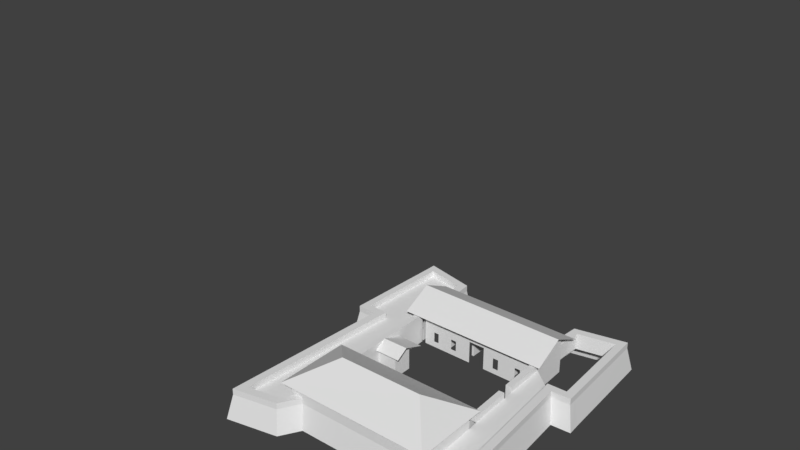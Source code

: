 # Source: Forte_S_o_Joaquim_Pre-Final.blend  (saved by Blender 2.79.0; exported with 4.5.12 LTS)
import bpy
from mathutils import Matrix  # noqa: F401  (used for matrix-valued properties, if any)

bpy.ops.wm.read_factory_settings(use_empty=True)
scene = bpy.context.scene
scene.name = 'Scene'

# ---- collections
col_collection_1 = bpy.data.collections.new('Collection 1'); scene.collection.children.link(col_collection_1)
col_collection_7 = bpy.data.collections.new('Collection 7'); scene.collection.children.link(col_collection_7)

# ---- world
world_world = bpy.data.worlds.new('World'); scene.world = world_world
world_world.color = (0.05088, 0.05088, 0.05088)
world_world.use_sun_shadow = False
world_world.sun_shadow_jitter_overblur = 0.0
world_world.cycles.sampling_method = 'MANUAL'

# ---- meshes
me_cube_004 = bpy.data.meshes.new('Cube.004')
me_cube_004.from_pydata([(6.623, 0.1542, 2.192), (15.48, -0.09114, 2.192), (-11.51, 0.07874, 2.192), (-11.51, -0.1594, 2.192), (-11.51, 0.07874, 3.361), (6.391, 0.1532, 2.192), (-11.51, -0.1594, 3.361), (15.48, -0.09114, 3.361), (15.47, 0.2032, 3.361), (15.47, 0.191, 2.192), (6.391, 0.1532, 2.192), (6.623, 0.1542, 2.192), (8.229, -0.1141, 2.192), (8.229, 0.1532, 2.192), (8.46, 0.1542, 2.192), (8.461, -0.1136, 2.192), (8.229, -0.1141, -2.47), (8.229, 0.1532, -2.47), (8.46, 0.1542, -2.47), (8.461, -0.1136, -2.47), (8.229, 0.1532, 2.192), (8.46, 0.1542, 2.192), (8.229, -0.1141, -2.47), (8.229, 0.1532, -2.47), (8.46, 0.1542, -2.47), (8.461, -0.1136, -2.47), (8.229, 0.1532, 2.192), (8.46, 0.1542, 2.192), (8.229, -0.1141, -2.47), (8.229, 0.1532, -2.47), (8.46, 0.1542, -2.47), (8.461, -0.1136, -2.47), (12.56, -0.09853, 2.192), (12.56, 0.1688, 2.192), (12.79, 0.1698, 2.192), (12.79, -0.09794, 2.192), (12.56, -0.09853, -2.47), (12.56, 0.1688, -2.47), (12.79, 0.1698, -2.47), (12.79, -0.09794, -2.47), (-5.038, -0.1663, 2.192), (-5.038, 0.1011, 2.192), (-4.806, 0.102, 2.192), (-4.806, -0.1657, 2.192), (-5.038, -0.1663, -2.47), (-5.038, 0.1011, -2.47), (-4.806, 0.102, -2.47), (-4.806, -0.1657, -2.47), (-5.038, -0.1663, 2.192), (-5.038, 0.1011, 2.192), (-4.806, 0.102, 2.192), (-4.806, -0.1657, 2.192), (-5.038, -0.1663, -2.47), (-5.038, 0.1011, -2.47), (-4.806, 0.102, -2.47), (-4.806, -0.1657, -2.47), (-5.038, -0.1663, 2.192), (-5.038, 0.1011, 2.192), (-4.806, 0.102, 2.192), (-4.806, -0.1657, 2.192), (-5.038, -0.1663, -2.47), (-5.038, 0.1011, -2.47), (-4.806, 0.102, -2.47), (-4.806, -0.1657, -2.47), (-9.333, -0.1796, 2.192), (-9.334, 0.08781, 2.192), (-9.102, 0.08875, 2.192), (-9.102, -0.179, 2.192), (-9.333, -0.1796, -2.47), (-9.334, 0.08781, -2.47), (-9.102, 0.08875, -2.47), (-9.102, -0.179, -2.47), (-9.333, -0.1796, 2.192), (-9.334, 0.08781, 2.192), (-9.102, 0.08875, 2.192), (-9.102, -0.179, 2.192), (-9.333, -0.1796, -2.47), (-9.334, 0.08781, -2.47), (-9.102, 0.08875, -2.47), (-9.102, -0.179, -2.47), (-9.333, -0.1796, 2.192), (-9.334, 0.08781, 2.192), (-9.102, 0.08875, 2.192), (-9.102, -0.179, 2.192), (-9.333, -0.1796, -2.47), (-9.334, 0.08781, -2.47), (-9.102, 0.08875, -2.47), (-9.102, -0.179, -2.47), (-0.7193, -0.1407, 2.192), (-0.7198, 0.1267, 2.192), (-0.4879, 0.1276, 2.192), (-0.4877, -0.1401, 2.192), (-0.7193, -0.1407, -2.47), (-0.7198, 0.1267, -2.47), (-0.4879, 0.1276, -2.47), (-0.4877, -0.1401, -2.47), (-0.7193, -0.1407, 2.192), (-0.7198, 0.1267, 2.192), (-0.4879, 0.1276, 2.192), (-0.4877, -0.1401, 2.192), (-0.7193, -0.1407, -2.47), (-0.7198, 0.1267, -2.47), (-0.4879, 0.1276, -2.47), (-0.4877, -0.1401, -2.47), (-0.7193, -0.1407, 2.192), (-0.7198, 0.1267, 2.192), (-0.4879, 0.1276, 2.192), (-0.4877, -0.1401, 2.192), (-0.7193, -0.1407, -2.47), (-0.7198, 0.1267, -2.47), (-0.4879, 0.1276, -2.47), (-0.4877, -0.1401, -2.47), (3.976, -0.1219, 2.192), (3.975, 0.1454, 2.192), (4.207, 0.1464, 2.192), (4.207, -0.1213, 2.192), (3.976, -0.1219, -2.47), (3.975, 0.1454, -2.47), (4.207, 0.1464, -2.47), (4.207, -0.1213, -2.47), (3.976, -0.1219, 2.192), (3.975, 0.1454, 2.192), (4.207, 0.1464, 2.192), (4.207, -0.1213, 2.192), (3.976, -0.1219, -2.47), (3.975, 0.1454, -2.47), (4.207, 0.1464, -2.47), (4.207, -0.1213, -2.47), (3.976, -0.1219, 2.192), (3.975, 0.1454, 2.192), (4.207, 0.1464, 2.192), (4.207, -0.1213, 2.192), (3.976, -0.1219, -2.47), (3.975, 0.1454, -2.47), (4.207, 0.1464, -2.47), (4.207, -0.1213, -2.47)], [], [(8, 4, 6, 7), (1, 9, 8, 7), (7, 6, 3, 12, 15, 1), (4, 8, 9, 0, 5, 2), (4, 2, 3, 6), (3, 2, 5, 12), (15, 0, 9, 1), (12, 10, 13), (12, 5, 10), (0, 15, 11), (5, 0, 11, 10), (14, 15, 19, 18), (11, 15, 14), (10, 11, 14, 13), (16, 17, 18, 19), (13, 14, 18, 17), (15, 12, 16, 19), (12, 13, 17, 16), (21, 15, 25, 24), (22, 23, 24, 25), (20, 21, 24, 23), (15, 12, 22, 25), (12, 20, 23, 22), (27, 15, 31, 30), (28, 29, 30, 31), (26, 27, 30, 29), (15, 12, 28, 31), (12, 26, 29, 28), (34, 35, 39, 38), (36, 37, 38, 39), (33, 34, 38, 37), (35, 32, 36, 39), (32, 33, 37, 36), (42, 43, 47, 46), (44, 45, 46, 47), (41, 42, 46, 45), (43, 40, 44, 47), (40, 41, 45, 44), (50, 51, 55, 54), (52, 53, 54, 55), (49, 50, 54, 53), (51, 48, 52, 55), (48, 49, 53, 52), (58, 59, 63, 62), (60, 61, 62, 63), (57, 58, 62, 61), (59, 56, 60, 63), (56, 57, 61, 60), (66, 67, 71, 70), (68, 69, 70, 71), (65, 66, 70, 69), (67, 64, 68, 71), (64, 65, 69, 68), (74, 75, 79, 78), (76, 77, 78, 79), (73, 74, 78, 77), (75, 72, 76, 79), (72, 73, 77, 76), (82, 83, 87, 86), (84, 85, 86, 87), (81, 82, 86, 85), (83, 80, 84, 87), (80, 81, 85, 84), (90, 91, 95, 94), (92, 93, 94, 95), (89, 90, 94, 93), (91, 88, 92, 95), (88, 89, 93, 92), (98, 99, 103, 102), (100, 101, 102, 103), (97, 98, 102, 101), (99, 96, 100, 103), (96, 97, 101, 100), (106, 107, 111, 110), (108, 109, 110, 111), (105, 106, 110, 109), (107, 104, 108, 111), (104, 105, 109, 108), (114, 115, 119, 118), (116, 117, 118, 119), (113, 114, 118, 117), (115, 112, 116, 119), (112, 113, 117, 116), (122, 123, 127, 126), (124, 125, 126, 127), (121, 122, 126, 125), (123, 120, 124, 127), (120, 121, 125, 124), (130, 131, 135, 134), (132, 133, 134, 135), (129, 130, 134, 133), (131, 128, 132, 135), (128, 129, 133, 132)])
me_cube_004.use_remesh_preserve_volume = False
me_cube_004.use_remesh_preserve_attributes = False
me_cube_004.use_mirror_vertex_groups = False
me_cube_004.update()
me_cube_003 = bpy.data.meshes.new('Cube.003')
me_cube_003.from_pydata([(-8.401, -8.746, 4.439), (15.85, -8.897, -1.438), (-8.402, -8.746, -1.438), (15.86, -8.897, 4.439), (4.844, -8.83, -1.438), (1.7, -8.812, -1.438), (8.012, -8.853, -0.3555), (12.69, -8.889, -1.438), (11.6, -8.882, -1.438), (-1.346, -8.792, -0.3082), (1.702, -8.809, 2.988), (4.848, -8.829, 3.004), (8.012, -8.852, 1.749), (6.917, -8.845, 1.743), (6.917, -8.845, -0.3641), (-5.35, -8.766, -0.2654), (-5.356, -8.766, 1.664), (-6.331, -8.759, 1.668), (-6.331, -8.759, -0.2838), (-1.346, -8.79, 1.749), (-2.427, -8.784, 1.741), (-2.427, -8.785, -0.3165), (11.6, -8.873, 1.743), (12.69, -8.88, 1.747)], [], [(2, 5, 15, 18), (5, 10, 19, 9, 21, 20, 0, 2, 18, 17, 16, 15), (10, 11, 4, 14, 13, 12, 3, 0, 20, 19), (4, 8, 22, 23, 7, 1, 3, 12, 6, 14)])
me_cube_003.use_remesh_preserve_volume = False
me_cube_003.use_remesh_preserve_attributes = False
me_cube_003.use_mirror_vertex_groups = False
me_cube_003.update()
me_cube_002 = bpy.data.meshes.new('Cube.002')
me_cube_002.from_pydata([(-9.298, -29.47, 6.416), (-9.298, -29.47, 2.415), (15.76, -29.45, 2.415), (15.76, -29.45, 6.395), (13.23, -29.45, 2.415), (14.74, -29.45, 2.415), (13.23, -29.45, 5.123), (14.74, -29.45, 5.123), (-8.269, -29.47, 2.415), (-6.76, -29.47, 2.415), (-6.76, -29.47, 5.13), (-8.269, -29.47, 5.13), (2.098, -29.46, 2.415), (4.007, -29.46, 2.415), (2.099, -29.46, 5.103), (4.007, -29.46, 5.12), (-0.6351, -29.46, 2.724), (-0.6367, -29.46, 5.009), (-1.725, -29.47, 5.009), (-1.721, -29.47, 2.737), (8.283, -29.46, 5.023), (8.286, -29.46, 2.739), (7.217, -29.46, 2.73), (7.217, -29.46, 5.022)], [], [(0, 3, 2, 5, 7, 6, 20, 23, 22, 13, 15, 14, 12, 16, 17, 18, 10, 11, 8, 1), (12, 9, 10, 18, 19, 16), (6, 4, 13, 22, 21, 20)])
me_cube_002.use_remesh_preserve_volume = False
me_cube_002.use_remesh_preserve_attributes = False
me_cube_002.use_mirror_vertex_groups = False
me_cube_002.update()
me_cube_000 = bpy.data.meshes.new('Cube.000')
me_cube_000.from_pydata([(-9.298, -29.47, 1.27), (15.76, -29.45, 1.554), (15.76, -29.45, -1.438), (-9.297, -29.47, -1.438), (-9.298, -29.47, 2.367), (15.76, -29.45, 2.367), (-4.647, -29.47, -1.438), (-3.203, -29.47, -1.438), (-4.65, -29.47, 1.923), (-3.203, -29.47, 1.956), (2.184, -29.46, -1.438), (4.018, -29.46, -1.438), (2.183, -29.46, 1.93), (4.018, -29.46, 1.946), (8.64, -29.46, -1.438), (10.09, -29.46, -1.438), (10.09, -29.46, 1.997), (8.64, -29.46, 1.99), (13.12, -29.45, -1.438), (14.91, -29.45, -1.438), (14.91, -29.45, 1.946), (13.12, -29.45, 1.934)], [], [(5, 1, 2, 19, 20, 21, 18, 15, 16, 17, 14, 11, 13, 12, 10, 7, 9, 8, 6, 3, 0, 4)])
me_cube_000.use_remesh_preserve_volume = False
me_cube_000.use_remesh_preserve_attributes = False
me_cube_000.use_mirror_vertex_groups = False
me_cube_000.update()
me_cube_001 = bpy.data.meshes.new('Cube.001')
me_cube_001.from_pydata([(-1.0, 0.106, 3.27), (0.7819, -1.0, 1.27), (0.7819, -1.0, 3.27), (0.845, 0.1179, 3.27), (-9.131, -1.0, 1.27), (-9.131, -1.0, 3.27), (-10.32, 1.0, 1.27), (-10.32, 1.0, 3.27), (-10.52, 3.771, 3.27), (-10.52, 3.771, 1.27), (-19.69, 8.062, -1.457), (-18.62, -12.44, 1.27), (-17.35, -14.85, -1.457), (-14.75, -12.59, 1.27), (-14.93, -14.91, 3.27), (-14.93, -14.91, 1.27), (-17.0, -45.01, 1.27), (-19.48, -48.15, -1.457), (-11.1, -43.95, 3.27), (-11.1, -43.95, 1.27), (-10.22, -45.29, 3.27), (-9.523, -41.43, 1.27), (-7.496, -42.33, -1.457), (-9.362, -40.41, 1.27), (15.54, -41.52, 1.27), (16.84, -43.93, 1.27), (19.04, -44.34, 1.27), (22.85, -45.04, 1.27), (25.53, -47.89, -1.457), (23.03, -14.82, -1.457), (20.49, -12.46, 1.27), (24.24, -12.35, 3.27), (26.79, -14.61, -1.457), (24.18, -12.35, 1.27), (26.59, -12.08, -1.457), (23.22, 5.201, 1.27), (14.1, 5.676, -1.457), (15.93, 1.186, 1.27), (14.42, 0.02806, 3.27), (15.93, -1.04, 1.27), (14.91, -1.063, 1.27), (4.744, -1.1, 3.27), (4.744, -1.1, 1.27), (-9.151, -8.306, 1.27), (-10.22, -8.231, 1.27), (-9.151, -8.741, 1.27), (16.2, -8.87, 1.27), (15.68, -27.12, 1.27), (-10.37, -41.46, 3.27), (-10.37, -41.46, 1.27), (-10.37, -40.42, 1.27), (-9.299, -29.96, 1.27), (-4.454, -40.42, 1.27), (10.56, -40.43, 1.27), (10.94, -40.43, 3.27), (17.2, -40.42, 1.27), (17.19, -41.45, 1.27), (10.07, -8.448, 3.27), (10.47, -1.079, 1.27), (10.46, -1.079, 3.27), (10.01, -1.08, 1.27), (10.01, -1.08, 3.27), (10.52, -8.446, 3.27), (4.844, -6.726, 3.256), (4.738, -1.1, 3.27), (0.845, -0.3226, 3.27), (0.845, -0.3213, 1.27), (1.219, -0.3345, 3.27), (1.219, -0.3332, 1.27), (0.7819, -6.737, 3.27), (0.7819, -6.737, 1.27), (1.217, -6.737, 3.27), (1.217, -6.737, 1.27), (-4.115, -8.306, 1.27), (-4.115, -8.306, 3.27), (-3.664, -8.306, 1.27), (-3.664, -8.306, 3.27), (-4.115, -2.819, 1.27), (-4.115, -2.819, 3.27), (-3.664, -2.819, 1.27), (-3.664, -2.819, 3.27), (-3.672, -1.0, 3.27), (-4.093, -1.0, 1.27), (-4.095, -1.0, 3.27), (-4.095, -1.399, 3.27), (-3.672, -1.399, 3.27), (-3.672, -1.399, 1.27), (-4.093, -1.399, 1.27), (-9.328, -34.8, 1.27), (-9.326, -34.41, 1.27), (-9.326, -34.41, 3.27), (-9.151, -21.04, 1.27), (4.731, -0.34, 3.261), (4.393, -0.3558, 1.255), (4.388, -0.3628, 3.255), (15.67, -40.44, 3.27), (15.67, -40.44, 1.27), (-8.77, 0.106, 3.27), (-20.04, -13.91, 3.27), (-16.44, -14.01, 3.27), (-15.9, -28.94, 3.27), (20.49, -12.46, 3.27), (-9.151, -27.22, 3.27), (15.37, -17.24, 3.27), (16.46, -17.22, 3.27), (16.5, -19.22, 3.27), (15.68, -27.12, 3.27), (16.78, -27.53, 3.27), (-9.151, -21.04, 3.27), (-8.053, -41.48, 3.27), (24.58, -46.76, 3.27), (16.84, -43.93, 3.27), (22.85, -45.04, 3.27), (22.75, -43.57, 3.27), (15.41, -19.24, 3.27), (-18.62, -12.44, 3.27), (-18.69, -47.04, 3.27), (16.01, -45.32, 3.27), (-10.22, -27.22, 3.27), (-10.22, -27.6, 3.27), (-17.0, -45.01, 3.27), (-9.523, -41.43, 3.27), (13.93, -41.48, 3.27), (22.05, -33.46, 3.27), (20.68, -14.84, 3.27), (25.8, -13.72, 3.27), (23.22, 5.201, 3.27), (14.91, -1.063, 3.27), (-10.22, -1.0, 3.27), (-10.22, -8.741, 4.439), (-9.151, -27.22, 4.439), (-10.22, -27.22, 4.439), (15.11, -8.893, 4.439), (16.2, -8.87, 4.439), (15.37, -17.24, 4.439), (16.46, -17.22, 4.439), (15.41, -19.24, 4.439), (16.5, -19.22, 4.439), (15.68, -27.12, 4.439), (-10.52, 3.771, 4.439), (-9.049, 3.771, 4.439), (-10.32, 1.0, 4.439), (-9.135, 4.867, 4.439), (-18.96, 6.988, 4.439), (-17.66, 5.142, 4.439), (-19.04, 4.882, 4.439), (-20.04, -13.91, 4.439), (-18.62, -12.44, 4.439), (-14.75, -12.59, 4.439), (-14.93, -14.91, 4.439), (-17.0, -45.01, 4.439), (-8.053, -41.48, 4.439), (16.01, -45.32, 4.439), (24.58, -46.76, 4.439), (22.85, -45.04, 4.439), (22.05, -33.46, 4.439), (20.68, -14.84, 4.439), (22.18, -13.89, 4.439), (20.49, -12.46, 4.439), (24.18, -12.35, 4.439), (25.8, -13.72, 4.439), (25.71, -12.18, 4.439), (23.22, 5.201, 4.439), (16.16, 3.74, 4.439), (14.75, 3.581, 4.439), (14.88, 4.959, 4.439), (15.93, 1.186, 4.439), (14.91, -1.063, 4.439), (15.93, -1.04, 4.439), (-9.299, -29.96, 3.27), (-9.328, -34.82, 3.27), (10.56, -40.43, 3.27), (16.9, -29.43, 3.27), (16.91, -30.01, 3.27), (15.38, -30.03, 3.27), (-4.45, -40.42, 3.27), (17.2, -40.42, 3.27), (15.54, -41.52, 3.27), (17.19, -41.45, 3.27), (-8.053, -41.48, 6.407), (-9.523, -41.43, 6.407), (13.93, -41.48, 6.407), (-10.37, -41.46, 6.407), (-10.38, -40.42, 6.407), (-9.362, -40.41, 6.407), (-9.3, -29.96, 6.407), (-10.31, -29.97, 6.407), (-9.298, -29.47, 6.416), (-4.45, -40.42, 6.407), (-4.05, -40.42, 6.407), (10.94, -40.43, 6.407), (16.9, -29.43, 6.407), (16.91, -30.01, 6.407), (15.38, -30.03, 6.407), (15.67, -40.44, 6.407), (15.54, -41.52, 6.407), (17.19, -41.45, 6.407), (-9.326, -34.41, 6.407), (11.49, -35.29, 10.73), (-10.31, -29.97, 3.27), (-10.32, -29.48, 3.27), (-9.298, -29.47, 3.27), (-9.293, -29.96, 3.27), (15.11, -8.893, 1.27), (-10.31, -29.97, 1.27), (16.9, -29.43, 1.27), (16.19, -8.301, 1.27), (16.46, -17.22, 1.27), (-9.151, -17.64, 1.27), (-9.151, -17.27, 1.27), (-9.298, -29.47, 1.27), (-10.22, -8.741, 1.27), (16.5, -19.22, 1.27), (15.76, -29.45, 1.554), (15.38, -30.03, 1.554), (16.91, -30.01, 1.27), (-9.151, -27.22, 1.27), (15.41, -19.24, 1.27), (-10.32, -29.48, 1.27), (16.78, -27.53, 1.27), (-9.151, -20.68, 1.27), (-9.293, -29.96, 1.554), (-10.22, -8.231, -1.438), (-10.22, -8.741, -1.438), (-9.15, -8.741, -1.438), (-10.22, -27.22, -1.438), (16.19, -8.302, -1.438), (15.11, -8.893, -1.438), (15.37, -17.24, -1.438), (16.46, -17.22, -1.438), (16.2, -8.87, -1.438), (15.41, -19.24, -1.438), (15.68, -27.12, -1.438), (-10.32, -29.48, -1.438), (15.76, -29.45, -1.438), (15.38, -30.03, -1.438), (16.91, -30.01, -1.438), (16.9, -29.43, -1.438), (16.78, -27.53, -1.438), (-9.15, -21.04, -1.438), (-9.15, -20.68, -1.438), (-9.15, -17.64, -1.438), (-9.15, -17.27, -1.438), (-9.292, -29.96, -1.438), (-9.297, -29.47, -1.438), (0.845, -0.3213, -1.318), (0.845, 1.001, -1.457), (0.7819, -1.0, -1.318), (-3.672, -1.0, -1.318), (-9.131, -1.0, -1.318), (14.91, -1.063, -1.318), (15.93, -1.04, -1.318), (10.01, -1.08, -1.318), (-10.22, -8.231, -1.318), (-9.151, -8.306, -1.318), (-10.22, -1.0, -1.318), (15.09, -8.324, -1.318), (16.19, -8.301, -1.318), (10.53, -8.446, -1.318), (10.07, -8.448, -1.318), (4.849, -6.726, -1.332), (4.432, -6.728, -1.333), (13.62, 0.945, -1.457), (4.727, 0.9791, -1.472), (4.733, -0.3383, -1.327), (1.219, -0.3332, -1.318), (0.7819, -6.737, -1.318), (1.217, -6.737, -1.318), (-3.664, -8.306, -1.318), (-4.115, -8.306, -1.318), (-3.664, -2.819, -1.318), (-4.115, -2.819, -1.318), (-3.672, -1.399, -1.318), (-4.093, -1.399, -1.318), (-9.151, -8.306, 3.27), (-10.22, -8.741, 3.27), (15.09, -8.324, 3.27), (16.19, -8.301, 3.27), (15.11, -8.893, 5.313), (16.2, -8.87, 5.313), (14.91, -1.063, 5.956), (-9.131, -1.0, 4.439), (-10.22, -1.0, 4.439), (-9.151, -8.741, 4.439), (-10.22, -8.741, 5.47), (-10.22, -1.0, 6.021), (-9.151, -8.741, 5.47), (-9.131, -1.0, 6.021), (-9.14, -4.418, 7.743), (-10.22, -4.418, 7.743), (-5.426, -21.04, 1.271), (-5.425, -21.04, -1.437), (-9.184, -21.8, 3.162), (-4.161, -21.8, 3.162), (-9.184, -15.34, 2.971), (-4.161, -15.34, 2.971), (-4.161, -19.52, 4.589), (-9.184, -19.55, 4.589), (-7.959, 1.076, -1.457), (-8.324, 5.489, -1.457), (-17.66, 5.142, 1.27), (-19.87, 4.882, -1.457), (-20.91, -14.72, -1.457), (-9.7, -46.1, -1.457), (13.41, -42.33, -1.457), (15.48, -46.13, -1.457), (25.38, 8.077, -1.457), (16.16, 3.74, 1.27), (14.75, 3.581, 3.27), (-10.22, -1.0, 1.27), (-10.37, -40.42, 3.27), (-4.046, -40.42, 1.27), (-4.05, -40.42, 3.27), (10.94, -40.43, 1.27), (10.07, -8.448, 1.27), (10.53, -8.446, 1.27), (4.849, -6.726, 1.256), (4.426, -6.728, 3.255), (4.432, -6.728, 1.255), (4.727, 0.09837, 3.255), (-3.672, -1.0, 1.27), (4.733, -0.3383, 1.261), (-19.04, 4.882, 3.27), (-14.75, -12.59, 3.27), (24.18, -12.35, 3.27), (16.16, 3.74, 3.27), (14.88, 4.959, 3.27), (-9.151, -17.27, 3.27), (-9.049, 3.771, 3.27), (22.18, -13.89, 3.27), (25.71, -12.18, 3.27), (-9.135, 4.867, 3.27), (-9.151, -8.741, 3.27), (16.2, -8.87, 3.27), (-9.151, -20.67, 3.27), (-9.151, -17.64, 3.27), (-18.96, 6.988, 3.27), (-17.66, 5.142, 3.27), (24.59, 7.034, 3.27), (15.93, 1.186, 3.27), (-8.77, 0.106, 4.439), (-16.44, -14.01, 4.439), (-18.69, -47.04, 4.439), (-10.22, -45.29, 4.439), (-11.1, -43.95, 4.439), (-9.523, -41.43, 4.439), (13.93, -41.48, 4.439), (16.84, -43.93, 4.439), (24.59, 7.034, 4.439), (14.42, 0.02806, 4.439), (15.54, -41.52, 4.439), (-9.298, -29.47, 3.27), (-9.362, -40.41, 3.27), (-9.329, -34.82, 6.407), (-10.32, -29.48, 3.27), (10.56, -40.43, 6.407), (17.2, -40.42, 6.407), (-11.7, -42.69, 6.479), (17.97, -42.69, 6.479), (-11.7, -27.99, 6.479), (17.97, -27.99, 6.479), (-4.558, -35.41, 10.73), (15.09, -8.324, 1.27), (-10.22, -27.22, 1.27), (15.37, -17.24, 1.27), (-9.15, -8.306, -1.438), (15.09, -8.325, -1.438), (16.5, -19.22, -1.438), (-10.31, -29.97, -1.438), (-9.15, -27.22, -1.438), (-4.093, -1.0, -1.318), (4.744, -1.099, -1.318), (10.47, -1.079, -1.318), (4.393, -0.3558, -1.333), (-10.22, -8.231, 3.27), (15.93, -1.04, 3.27), (15.93, -1.04, 5.956), (16.05, -4.362, 7.643), (14.99, -4.363, 7.643), (-5.426, -17.19, 1.271), (-5.425, -17.19, -1.437), (-5.425, -17.19, -1.437), (-5.426, -17.19, 1.271), (-7.478, -17.19, 1.271), (-7.477, -17.19, -1.437), (-5.425, -17.19, -1.437), (-5.426, -17.19, 1.271), (-8.602, -17.27, -1.438), (-8.602, -17.27, 1.27), (-4.095, -1.0, 3.27), (0.7819, -1.0, 3.27), (10.01, -1.08, 3.27), (10.46, -1.079, 3.27), (4.738, -1.1, 3.27), (-3.672, -1.0, 3.27), (4.731, -0.34, 3.261), (0.845, 0.1179, 3.27), (-9.131, -1.0, 3.27), (-8.77, 0.106, 3.27), (14.91, -1.063, 3.27), (14.42, 0.02806, 3.27), (4.727, 0.09837, 3.255), (-4.096, -0.9931, 5.4), (0.781, -0.9931, 5.4), (10.01, -1.073, 5.4), (10.46, -1.072, 5.4), (4.738, -1.093, 5.4), (-3.673, -0.9931, 5.4), (4.731, -0.3331, 5.39), (0.8442, 0.1248, 5.4), (-9.132, -0.9931, 5.4), (-8.771, 0.1129, 5.4), (14.91, -1.056, 5.4), (14.41, 0.03498, 5.4), (4.727, 0.1053, 5.385), (15.09, -8.324, 3.27), (15.11, -8.893, 3.27), (-9.151, -8.306, 3.27), (15.09, -8.324, 5.432), (15.1, -8.893, 5.432), (-9.153, -8.306, 5.432), (-9.153, -8.741, 5.432), (-10.32, -29.48, 6.416), (15.76, -29.45, 3.27), (15.76, -29.45, 6.395), (16.76, -27.1, 4.439), (16.76, -27.11, 3.27), (-9.151, -21.04, 1.27), (-9.151, -17.27, 1.27), (-5.426, -21.04, 1.271), (-5.426, -17.19, 1.271), (-7.478, -17.19, 1.271), (-5.426, -17.19, 1.271), (-8.602, -17.27, 1.27), (-9.151, -21.04, 1.27), (-9.151, -17.27, 1.27), (-5.426, -21.04, 1.271), (-5.426, -17.19, 1.271), (-7.478, -17.19, 1.271), (-5.426, -17.19, 1.271), (-8.602, -17.27, 1.27), (-9.151, -21.04, 1.27), (-9.151, -17.27, 1.27), (-5.426, -21.04, 1.271), (-5.426, -17.19, 1.271), (-7.478, -17.19, 1.271), (-5.426, -17.19, 1.271), (-8.602, -17.27, 1.27), (-9.151, -21.04, 1.27), (-9.151, -17.27, 1.27), (-5.426, -21.04, 1.271), (-5.426, -17.19, 1.271), (-7.478, -17.19, 1.271), (-5.426, -17.19, 1.271), (-8.602, -17.27, 1.27), (-9.151, -21.04, 1.27), (-9.151, -17.27, 1.27), (-5.426, -21.04, 1.271), (-5.426, -17.19, 1.271), (-7.478, -17.19, 1.271), (-5.426, -17.19, 1.271), (-8.602, -17.27, 1.27), (-9.151, -21.04, 3.555), (-9.151, -17.27, 3.555), (-5.426, -21.04, 3.556), (-5.426, -17.19, 3.556), (-7.478, -17.19, 3.556), (-5.426, -17.19, 3.556), (-8.602, -17.27, 3.555), (0.781, -6.72, 5.4), (4.738, -1.093, 5.4), (4.738, -1.093, 5.4), (4.738, -6.701, 5.4), (4.844, -6.726, 3.256), (4.738, -1.1, 3.27)], [(0, 3), (25, 26), (26, 27), (0, 97), (100, 14), (120, 100), (176, 95), (326, 38), (406, 470), (470, 471), (471, 472)], [(120, 48, 310, 199, 200, 119, 118, 275, 374, 323, 14), (246, 3, 65, 66), (3, 246, 298, 97), (1, 2, 81, 320), (309, 128, 7, 6), (6, 7, 8, 9), (9, 8, 337, 300), (299, 10, 336, 331), (300, 337, 115, 11), (11, 115, 323, 13), (13, 323, 14, 15), (302, 12, 99, 98), (17, 116, 99, 12), (16, 15, 14, 120), (17, 303, 20, 116), (16, 120, 18, 19), (20, 303, 22, 109), (19, 18, 121, 21), (23, 352, 175, 52), (109, 22, 304, 122), (24, 177, 111, 25), (122, 304, 305, 117), (25, 111, 112, 27), (305, 28, 110, 117), (299, 331, 328, 97, 298), (160, 157, 329, 125), (31, 330, 324), (35, 126, 325, 307), (33, 324, 126, 35), (38, 262, 263, 319), (307, 325, 339, 37), (37, 339, 375, 39), (40, 127, 59, 58), (4, 5, 274, 43), (1, 320, 248, 247), (128, 309, 44, 374), (374, 44, 211, 275), (275, 211, 363, 118), (206, 277, 333, 46), (39, 375, 277, 206), (262, 40, 250), (127, 40, 362, 276), (46, 333, 104, 207), (416, 203, 364, 103), (114, 217, 47, 106), (219, 212, 105, 426, 107), (49, 48, 310, 50), (23, 50, 204, 51, 89, 88), (21, 121, 48, 49), (352, 23, 88, 170), (50, 310, 199, 204), (212, 217, 114, 105), (207, 104, 103, 364), (200, 201, 210, 218), (311, 312, 171, 53), (213, 423, 172, 205), (176, 55, 215, 173), (96, 95, 174, 214), (55, 96, 214, 215), (173, 215, 205, 172), (96, 95, 54, 313), (177, 24, 56, 178), (29, 329, 110, 28), (416, 276, 415), (58, 59, 62, 315), (59, 61, 57, 62), (61, 60, 314, 57), (60, 61, 41, 42), (318, 93, 373, 261), (317, 63, 41, 92, 94), (316, 63, 317, 318), (63, 316, 42, 64), (318, 317, 94, 93), (64, 92, 321, 42), (127, 38, 400, 399), (2, 1, 70, 69), (66, 65, 67, 68), (93, 321, 264, 373), (69, 70, 72, 71), (67, 65, 2, 69, 71), (71, 72, 68, 67), (73, 74, 78, 77), (362, 40, 250, 256), (77, 78, 80, 79), (74, 76, 80, 78), (76, 75, 79, 80), (77, 79, 270, 271), (86, 85, 84, 87), (320, 81, 85, 86), (82, 83, 5, 4), (83, 82, 87, 84), (309, 4, 249, 255), (81, 83, 84, 85), (90, 89, 51, 169), (216, 45, 332, 102), (321, 92, 319, 263), (94, 92, 321, 93), (274, 332, 417), (125, 32, 34, 306, 338, 330), (61, 59, 392, 391), (56, 55, 176, 178), (301, 302, 98, 322, 336, 10), (306, 36, 326, 338), (348, 162, 159, 160, 161), (150, 342, 343, 344), (154, 347, 152, 153), (98, 99, 341, 146), (323, 115, 147, 148), (114, 106, 138, 136), (115, 337, 144, 147), (105, 114, 136, 137), (104, 333, 133, 135), (348, 165, 164, 163, 162), (163, 164, 349, 167, 168, 166), (154, 153, 157, 158, 156, 155), (160, 159, 158, 157), (129, 131, 130, 283), (133, 132, 134, 135), (281, 340, 140, 139, 141, 282), (139, 140, 142, 143, 145, 144), (146, 341, 149, 148, 147), (342, 341, 99, 116), (343, 20, 109, 151), (145, 146, 147, 144), (324, 101, 158, 159), (126, 324, 159, 162), (325, 126, 162, 163), (342, 150, 149, 341), (18, 120, 150, 344), (127, 375, 168, 167), (109, 121, 345, 151), (5, 97, 340, 281), (375, 339, 325, 163, 166, 168), (121, 18, 344, 345), (332, 275, 129, 283), (128, 5, 281, 282), (139, 8, 7, 128, 282, 141), (177, 122, 346, 350), (112, 111, 347, 154), (97, 331, 142, 140, 340), (118, 131, 129, 275), (111, 177, 350, 347), (331, 336, 143, 142), (337, 8, 139, 144), (333, 416, 132, 133), (143, 336, 322, 98, 146, 145), (103, 104, 135, 134), (416, 103, 134, 132), (30, 101, 324, 33), (18, 121, 48, 120), (14, 323, 148, 149, 150, 120), (8, 337, 115, 323, 374, 128, 7), (342, 116, 20, 343), (153, 110, 329, 157), (326, 36, 262, 38, 308), (125, 329, 29, 32), (125, 330, 338, 348, 161, 160), (326, 165, 348, 338), (308, 38, 349, 164, 165, 326), (38, 127, 167, 349), (335, 327, 332, 283, 130, 102, 108, 334), (158, 101, 124, 123, 113, 112, 154, 155, 156), (177, 111, 112, 113, 178), (104, 105, 426, 107, 172, 173, 176, 178, 113, 123, 101, 333), (199, 310, 183, 186), (352, 170, 353, 184), (48, 121, 180, 182), (183, 184, 353, 197, 185, 186), (179, 181, 195, 196, 356, 194, 190, 355, 189, 188, 184, 183, 182, 180), (194, 356, 192, 193), (351, 354, 422, 187), (173, 172, 191, 192), (174, 95, 194, 193), (176, 173, 192, 356), (175, 352, 184, 188), (122, 177, 195, 181), (95, 54, 190, 194), (171, 312, 189, 355), (178, 176, 356, 196), (177, 178, 196, 195), (90, 169, 185, 197), (121, 109, 179, 180), (109, 122, 181, 179), (310, 48, 182, 183), (110, 153, 152, 117), (152, 346, 122, 117), (346, 152, 347, 350), (345, 344, 343, 151), (357, 358, 198, 361), (360, 198, 358), (361, 198, 360, 359), (213, 423, 106, 47), (219, 107, 172, 205), (204, 199, 202, 221), (199, 200, 201, 202), (363, 211, 223, 225), (218, 363, 225, 233), (211, 44, 222, 223), (212, 219, 238, 367), (216, 210, 244, 369), (215, 214, 235, 236), (44, 43, 365, 222), (205, 215, 236, 237), (221, 204, 368, 243), (45, 209, 242, 224), (223, 224, 242, 241, 240, 239, 369, 225), (227, 230, 229, 228), (236, 235, 234, 237), (60, 42, 371, 252), (39, 206, 257, 251), (367, 238, 232, 231), (234, 232, 238, 237), (233, 244, 243, 368), (233, 225, 369, 244), (362, 206, 226, 366), (207, 364, 228, 229), (46, 207, 229, 230), (217, 212, 367, 231), (91, 216, 369, 239), (47, 217, 231, 232), (204, 218, 233, 368), (206, 46, 230, 226), (364, 203, 227, 228), (208, 220, 240, 241), (213, 47, 232, 234), (219, 205, 237, 238), (246, 66, 245), (250, 251, 257, 256), (252, 372, 258, 259), (247, 245, 265, 267, 266), (268, 269, 271, 270), (370, 248, 272, 273), (261, 373, 264, 371, 260), (372, 252, 371, 264, 263, 262, 250), (246, 245, 247, 248, 370, 249, 298), (4, 298, 249), (73, 77, 271, 269), (66, 68, 265, 245), (79, 75, 268, 270), (43, 44, 253, 254), (321, 263, 264), (72, 70, 266, 267), (44, 309, 255, 253), (70, 1, 247, 266), (82, 4, 249, 370), (68, 72, 267, 265), (4, 43, 254, 249), (58, 315, 258, 372), (86, 87, 273, 272), (314, 60, 252, 259), (320, 86, 272, 248), (42, 316, 260, 371), (87, 82, 370, 273), (40, 58, 372, 250), (40, 39, 251, 250), (316, 318, 261, 260), (206, 362, 256, 257), (274, 5, 128, 374, 275, 332), (127, 276, 416, 333, 277, 375), (168, 376, 377, 279, 133), (279, 377, 378, 278), (167, 168, 376, 280), (133, 132, 278, 279), (132, 278, 378, 280, 167), (377, 378, 280, 376), (277, 375, 168, 133, 333), (129, 284, 289, 285, 282), (285, 287, 288, 289), (282, 281, 287, 285), (281, 287, 288, 286, 283), (283, 129, 284, 286), (289, 284, 286, 288), (102, 201, 210, 216), (292, 293, 296, 297), (297, 296, 295, 294), (201, 200, 354, 351), (91, 239, 291, 290), (242, 209, 388, 387), (361, 359, 357), (359, 360, 358, 357), (290, 291, 381, 382), (386, 385, 384, 383), (379, 380, 385, 386), (382, 381, 380, 379), (398, 397, 410, 411), (397, 394, 407, 410), (83, 2, 390, 389), (92, 64, 393, 395), (59, 127, 399, 392), (5, 81, 394, 397), (97, 5, 397, 398), (64, 61, 391, 393), (81, 83, 389, 394), (319, 92, 395, 401), (3, 97, 398, 396), (38, 319, 401, 400), (2, 3, 396, 390), (412, 413, 414, 408, 406, 404, 405), (410, 407, 402, 403, 409, 411), (389, 390, 403, 402), (396, 398, 411, 409), (391, 392, 405, 404), (399, 400, 413, 412), (393, 391, 404, 406), (392, 399, 412, 405), (394, 389, 402, 407), (400, 401, 414, 413), (395, 393, 406, 408), (401, 395, 408, 414), (390, 396, 409, 403), (416, 415, 418, 419), (417, 332, 421, 420), (186, 185, 187, 422), (187, 185, 202, 351), (51, 210, 351, 202), (243, 244, 210, 51), (88, 89, 90, 170), (197, 353, 170, 90), (192, 191, 424, 193), (138, 425, 137, 136), (425, 426, 105, 137), (386, 383, 431, 432), (91, 290, 429, 427), (290, 382, 430, 429), (388, 209, 428, 433), (433, 428, 435, 440), (429, 430, 437, 436), (432, 431, 438, 439), (427, 429, 436, 434), (440, 435, 442, 447), (436, 437, 444, 443), (439, 438, 445, 446), (434, 436, 443, 441), (447, 442, 449, 454), (443, 444, 451, 450), (446, 445, 452, 453), (441, 443, 450, 448), (454, 449, 456, 461), (450, 451, 458, 457), (453, 452, 459, 460), (448, 450, 457, 455), (461, 456, 463, 468), (457, 458, 465, 464), (460, 459, 466, 467), (455, 457, 464, 462), (242, 209, 208, 241), (240, 220, 91, 239), (128, 275, 129, 282), (69, 390, 403, 469), (63, 64, 474, 473)])
me_cube_001.use_remesh_preserve_volume = False
me_cube_001.use_remesh_preserve_attributes = False
me_cube_001.use_mirror_vertex_groups = False
me_cube_001.update()
me_plane = bpy.data.meshes.new('Plane')
me_plane.from_pydata([(-4.043, -1.105, 0.7176), (1.239, -1.105, 0.7176), (-4.043, 1.037, 0.7218), (1.239, 1.037, 0.7218), (1.239, -0.05353, 1.259), (-4.043, -0.04335, 1.259)], [], [(0, 1, 4, 5), (5, 4, 3, 2)])
me_plane.use_remesh_preserve_volume = False
me_plane.use_remesh_preserve_attributes = False
me_plane.use_mirror_vertex_groups = False
me_plane.update()

# ---- objects
ob_cube_004 = bpy.data.objects.new('Cube.004', me_cube_004)
ob_cube_003 = bpy.data.objects.new('Cube.003', me_cube_003)
ob_cube_002 = bpy.data.objects.new('Cube.002', me_cube_002)
ob_cube_001 = bpy.data.objects.new('Cube.001', me_cube_000)
ob_cube = bpy.data.objects.new('Cube', me_cube_001)
ob_plane = bpy.data.objects.new('Plane', me_plane)

# ---- transforms, parenting, visibility, modifiers, constraints
ob_cube_004.location = (-0.1696, 2.67, -6.77)
ob_cube_004.scale = (0.1258, 0.1258, 0.1258)
ob_cube_004.lineart.crease_threshold = 0.0
ob_cube_003.location = (-0.332, 6.104, -6.906)
ob_cube_003.scale = (0.1258, 0.1258, 0.1258)
ob_cube_003.lineart.crease_threshold = 0.0
ob_cube_002.location = (-0.332, 6.104, -6.906)
ob_cube_002.scale = (0.1258, 0.1258, 0.1258)
ob_cube_002.lineart.crease_threshold = 0.0
ob_cube_001.location = (-0.332, 6.104, -6.906)
ob_cube_001.scale = (0.1258, 0.1258, 0.1258)
ob_cube_001.lineart.crease_threshold = 0.0
ob_cube.location = (-0.332, 6.104, -6.906)
ob_cube.scale = (0.1258, 0.1258, 0.1258)
ob_cube.lineart.crease_threshold = 0.0
ob_plane.location = (0.9891, 5.581, -6.797)
ob_plane.scale = (0.6914, 0.6914, 0.6914)
ob_plane.hide_viewport = True
ob_plane.lineart.crease_threshold = 0.0

# ---- collection membership
col_collection_1.objects.link(ob_cube_004)
col_collection_1.objects.link(ob_cube_003)
col_collection_1.objects.link(ob_cube_002)
col_collection_1.objects.link(ob_cube_001)
col_collection_1.objects.link(ob_cube)
col_collection_7.objects.link(ob_plane)

# ---- scene / render settings (as saved in the file)
scene.frame_start = 1; scene.frame_end = 250; scene.frame_set(1)
scene.render.engine = 'BLENDER_EEVEE_NEXT'
scene.render.resolution_percentage = 50
scene.render.dither_intensity = 0.0
scene.cycles.use_denoising = False
scene.cycles.samples = 128
scene.cycles.sampling_pattern = 'TABULATED_SOBOL'
scene.cycles.use_adaptive_sampling = False
scene.cycles.use_light_tree = False
scene.cycles.blur_glossy = 0.0
scene.cycles.sample_clamp_indirect = 0.0
scene.view_settings.view_transform = 'Standard'
bpy.context.view_layer.update()

# ---- added for rendering (the .blend has no active camera and no usable light): camera, sun
cam_auto = bpy.data.cameras.new('AutoCamera')
cam_auto.lens = 50.0
cam_auto.sensor_width = 36.0
cam_auto.clip_end = 1000.0
ob_auto_camera = bpy.data.objects.new('AutoCamera', cam_auto)
scene.collection.objects.link(ob_auto_camera)
ob_auto_camera.location = (12.1656, -12.1947, 7.21862)
ob_auto_camera.rotation_euler = (1.09748, -7.21219e-08, 0.694738)
scene.camera = ob_auto_camera
light_auto_sun = bpy.data.lights.new('AutoSun', 'SUN')
light_auto_sun.energy = 3.0
light_auto_sun.angle = 0.0523599
ob_auto_sun = bpy.data.objects.new('AutoSun', light_auto_sun)
scene.collection.objects.link(ob_auto_sun)
ob_auto_sun.rotation_euler = (0.872665, 0.174533, 0.523599)
bpy.context.view_layer.update()

